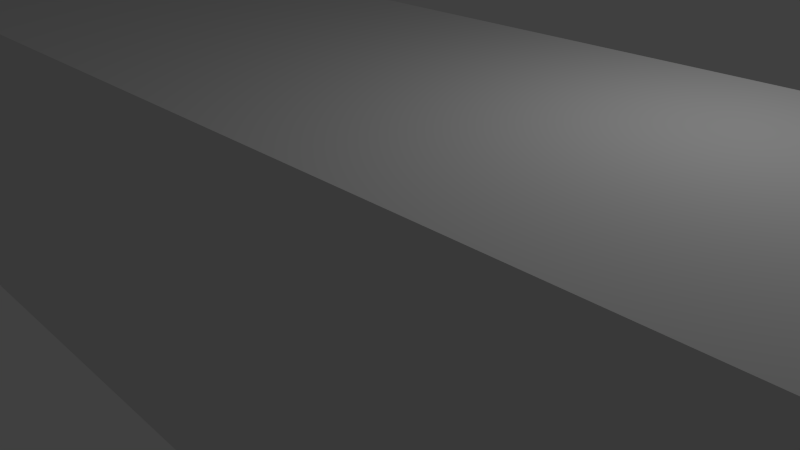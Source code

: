 # Source: tunnel.blend  (saved by Blender 2.64.0; exported with 4.5.12 LTS)
import bpy
from mathutils import Matrix  # noqa: F401  (used for matrix-valued properties, if any)

bpy.ops.wm.read_factory_settings(use_empty=True)
scene = bpy.context.scene
scene.name = 'Scene'

# ---- collections
col_collection_1 = bpy.data.collections.new('Collection 1'); scene.collection.children.link(col_collection_1)

# ---- materials (node trees are filled in below, after node groups)
mat_material = bpy.data.materials.new('Material')
mat_material.alpha_threshold = 0.0
mat_material.use_transparent_shadow = False
mat_material.roughness = 0.5
mat_material.line_color = (0.0, 0.0, 0.0, 1.0)

# ---- material node trees

# ---- world
world_world = bpy.data.worlds.new('World'); scene.world = world_world
world_world.color = (0.05088, 0.05088, 0.05088)
world_world.use_sun_shadow = False
world_world.sun_shadow_jitter_overblur = 0.0
world_world.cycles.sampling_method = 'MANUAL'
world_world.cycles.sample_map_resolution = 256

# ---- cameras
cam_camera = bpy.data.cameras.new('Camera')
cam_camera.clip_end = 100.0
cam_camera.lens = 35.0
cam_camera.sensor_width = 32.0
cam_camera.sensor_height = 18.0
cam_camera.ortho_scale = 7.314
cam_camera.dof.focus_distance = 0.0
cam_camera.dof.aperture_fstop = 128.0

# ---- lights
light_lamp = bpy.data.lights.new('Lamp', 'POINT')
light_lamp.transmission_factor = 0.0
light_lamp.cutoff_distance = 30.0
light_lamp.energy = 100.0
light_lamp.shadow_buffer_clip_start = 1.001
light_lamp.shadow_soft_size = 1.0
light_lamp.shadow_maximum_resolution = 0.006
light_lamp.use_absolute_resolution = True
light_lamp.cycles.use_multiple_importance_sampling = False

# ---- meshes
me_cube = bpy.data.meshes.new('Cube')
me_cube.from_pydata([(25.0, 2.5, -2.5), (25.0, -2.5, -2.5), (-25.0, -2.5, -2.5), (-25.0, 2.5, -2.5), (25.0, 2.5, 2.5), (25.0, -2.5, 2.5), (-25.0, -2.5, 2.5), (-25.0, 2.5, 2.5)], [], [(0, 3, 2, 1), (4, 5, 6, 7), (1, 2, 6, 5), (4, 7, 3, 0)])
me_cube.materials.append(mat_material)
me_cube.use_remesh_preserve_volume = False
me_cube.use_remesh_preserve_attributes = False
me_cube.use_mirror_vertex_groups = False
me_cube.update()

# ---- objects
ob_cube = bpy.data.objects.new('Cube', me_cube)
ob_lamp = bpy.data.objects.new('Lamp', light_lamp)
ob_camera = bpy.data.objects.new('Camera', cam_camera)

# ---- transforms, parenting, visibility, modifiers, constraints
ob_cube.location = (0.0, 0.0, 0.0)
ob_cube.lock_rotations_4d = False
ob_cube.empty_display_type = 'ARROWS'
ob_cube.lineart.crease_threshold = 0.0
ob_lamp.location = (4.076, 1.005, 5.904)
ob_lamp.rotation_euler = (0.6503, 0.05522, 1.866)
ob_lamp.lock_rotations_4d = False
ob_lamp.empty_display_type = 'ARROWS'
ob_lamp.color = (0.0, 0.0, 0.0, 0.0)
ob_lamp.lineart.crease_threshold = 0.0
ob_camera.location = (7.481, -6.508, 5.344)
ob_camera.rotation_euler = (1.109, 0.01082, 0.8149)
ob_camera.lock_rotations_4d = False
ob_camera.empty_display_type = 'ARROWS'
ob_camera.color = (0.0, 0.0, 0.0, 0.0)
ob_camera.display_type = 'WIRE'
ob_camera.lineart.crease_threshold = 0.0

# ---- collection membership
col_collection_1.objects.link(ob_cube)
col_collection_1.objects.link(ob_lamp)
col_collection_1.objects.link(ob_camera)

# ---- scene / render settings (as saved in the file)
scene.camera = ob_camera
scene.frame_start = 1; scene.frame_end = 250; scene.frame_set(1)
scene.render.engine = 'BLENDER_EEVEE_NEXT'
scene.render.image_settings.color_mode = 'RGB'
scene.render.image_settings.compression = 90
scene.render.resolution_percentage = 50
scene.render.dither_intensity = 0.0
scene.render.bake_margin = 2
scene.render.bake_bias = 0.0
scene.cycles.use_denoising = False
scene.cycles.samples = 10
scene.cycles.sampling_pattern = 'TABULATED_SOBOL'
scene.cycles.light_sampling_threshold = 0.0
scene.cycles.use_adaptive_sampling = False
scene.cycles.use_light_tree = False
scene.cycles.blur_glossy = 0.0
scene.cycles.volume_bounces = 1
scene.cycles.pixel_filter_type = 'GAUSSIAN'
scene.cycles.sample_clamp_indirect = 0.0
scene.view_settings.view_transform = 'Standard'
bpy.context.view_layer.update()
